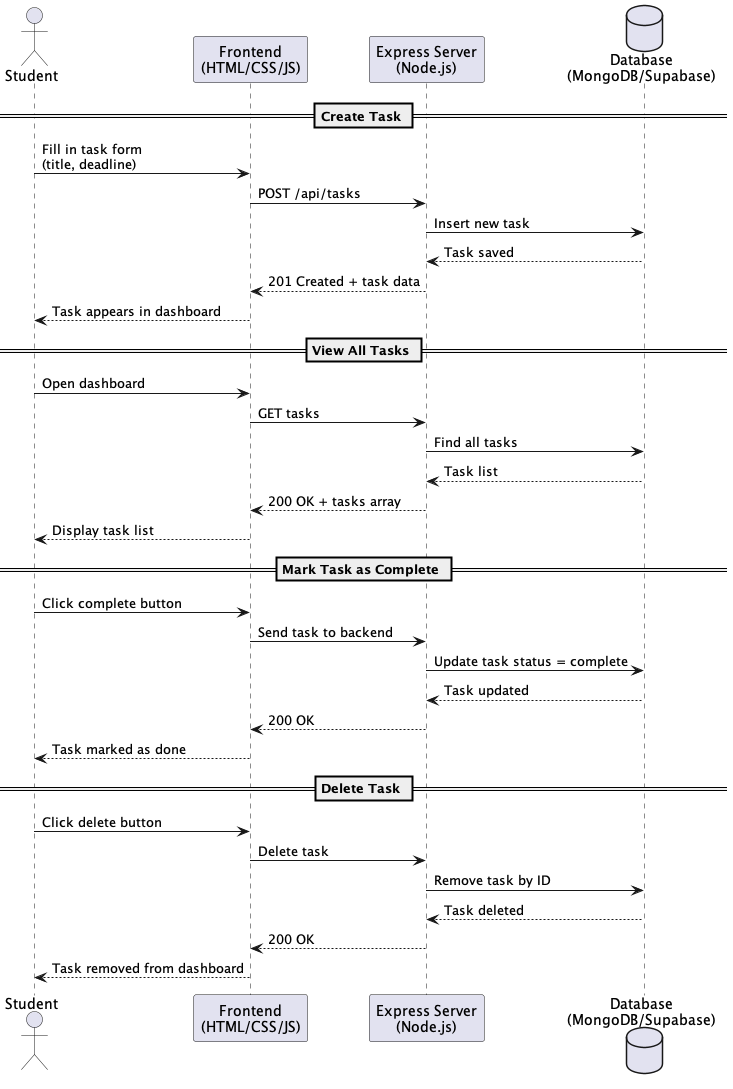

The diagram above was rendered by PlantUML. Its source (embedded in the PNG):
@startuml

actor Student
participant "Frontend\n(HTML/CSS/JS)" as Frontend
participant "Express Server\n(Node.js)" as Backend
database "Database\n(MongoDB/Supabase)" as DB

== Create Task ==
Student -> Frontend: Fill in task form\n(title, deadline)
Frontend -> Backend: POST /api/tasks
Backend -> DB: Insert new task
DB --> Backend: Task saved
Backend --> Frontend: 201 Created + task data
Frontend --> Student: Task appears in dashboard

== View All Tasks ==
Student -> Frontend: Open dashboard
Frontend -> Backend: GET tasks
Backend -> DB: Find all tasks
DB --> Backend: Task list
Backend --> Frontend: 200 OK + tasks array
Frontend --> Student: Display task list

== Mark Task as Complete ==
Student -> Frontend: Click complete button
Frontend -> Backend: Send task to backend
Backend -> DB: Update task status = complete
DB --> Backend: Task updated
Backend --> Frontend: 200 OK
Frontend --> Student: Task marked as done

== Delete Task ==
Student -> Frontend: Click delete button
Frontend -> Backend: Delete task
Backend -> DB: Remove task by ID
DB --> Backend: Task deleted
Backend --> Frontend: 200 OK
Frontend --> Student: Task removed from dashboard

@enduml